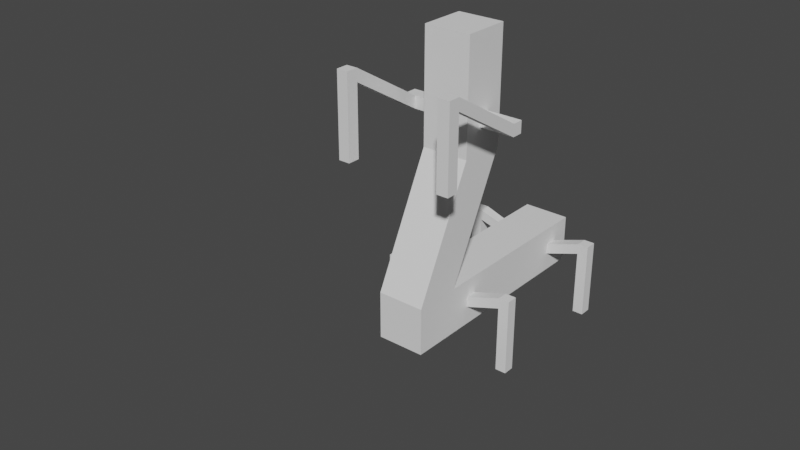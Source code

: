 # Source: RoboSpinne.blend  (saved by Blender 2.90.8; exported with 4.5.12 LTS)
import bpy
from mathutils import Matrix  # noqa: F401  (used for matrix-valued properties, if any)

bpy.ops.wm.read_factory_settings(use_empty=True)
scene = bpy.context.scene
scene.name = 'Scene'

# ---- collections
col_collection = bpy.data.collections.new('Collection'); scene.collection.children.link(col_collection)
col_back_up = bpy.data.collections.new('back-up'); scene.collection.children.link(col_back_up)

# ---- world
world_world = bpy.data.worlds.new('World'); scene.world = world_world
world_world.use_nodes = True; world_world.node_tree.nodes.clear()
_N = world_world.node_tree.nodes; _L = world_world.node_tree.links
n0 = _N.new('ShaderNodeOutputWorld'); n0.name = 'World Output'; n0.location = (300, 300)
n1 = _N.new('ShaderNodeBackground'); n1.name = 'Background'; n1.location = (10, 300)
n1.inputs[0].default_value = (0.05088, 0.05088, 0.05088, 1.0)
_L.new(n1.outputs[0], n0.inputs[0])
n0.is_active_output = True
world_world.color = (0.05088, 0.05088, 0.05088)
world_world.use_sun_shadow = False
world_world.sun_shadow_jitter_overblur = 0.0

# ---- meshes
me_circle = bpy.data.meshes.new('Circle')
me_circle.from_pydata([(0.0, 1.0, 0.0), (-0.1951, 0.9808, 0.0), (-0.3827, 0.9239, 0.0), (-0.5556, 0.8315, 0.0), (-0.7071, 0.7071, 0.0), (-0.8315, 0.5556, 0.0), (-0.9239, 0.3827, 0.0), (-0.9808, 0.1951, 0.0), (-1.0, 7.55e-08, 0.0), (-0.9808, -0.1951, 0.0), (-0.9239, -0.3827, 0.0), (-0.8315, -0.5556, 0.0), (-0.7071, -0.7071, 0.0), (-0.5556, -0.8315, 0.0), (-0.3827, -0.9239, 0.0), (-0.1951, -0.9808, 0.0), (3.258e-07, -1.0, 0.0), (0.1951, -0.9808, 0.0), (0.3827, -0.9239, 0.0), (0.5556, -0.8315, 0.0), (0.7071, -0.7071, 0.0), (0.8315, -0.5556, 0.0), (0.9239, -0.3827, 0.0), (0.9808, -0.1951, 0.0), (1.0, 9.656e-07, 0.0), (0.9808, 0.1951, 0.0), (0.9239, 0.3827, 0.0), (0.8315, 0.5556, 0.0), (0.7071, 0.7071, 0.0), (0.5556, 0.8315, 0.0), (0.3827, 0.9239, 0.0), (0.1951, 0.9808, 0.0)], [(1, 0), (2, 1), (3, 2), (4, 3), (5, 4), (6, 5), (7, 6), (8, 7), (9, 8), (10, 9), (11, 10), (12, 11), (13, 12), (14, 13), (15, 14), (16, 15), (17, 16), (18, 17), (19, 18), (20, 19), (21, 20), (22, 21), (23, 22), (24, 23), (25, 24), (26, 25), (27, 26), (28, 27), (29, 28), (30, 29), (31, 30), (0, 31)], [])
_uv = me_circle.uv_layers.new(name='UVMap')
_uv.uv.foreach_set('vector', [])
me_circle.use_remesh_fix_poles = True
me_circle.use_remesh_preserve_attributes = False
me_circle.use_mirror_vertex_groups = False
me_circle.update()
me_cube_008 = bpy.data.meshes.new('Cube.008')
me_cube_008.from_pydata([(0.4, 3.661, -0.09139), (0.4, 3.661, 0.08882), (0.4, 0.01198, -0.4068), (0.4, 0.01198, 0.3932), (-0.3981, 3.661, -0.09139), (-0.3981, 3.659, 0.08405), (-0.4, 0.01198, -0.4068), (-0.4, 0.01198, 0.3932), (0.4, 1.167, -0.09139), (0.4, 1.167, 0.08882), (-0.4029, 1.167, -0.09139), (-0.3976, 1.166, 0.0933), (0.4, 1.346, 2.902), (-0.4, 1.33, 2.899), (0.4, 1.534, 2.902), (-0.4, 1.551, 2.899), (0.4, 1.346, 3.11), (-0.4, 1.33, 3.113), (0.4, 1.534, 3.11), (-0.4, 1.551, 3.113), (0.4, 1.039, 4.385), (-0.4, 1.039, 4.385), (0.4, 1.842, 4.385), (-0.4, 1.842, 4.385), (0.4, 1.842, 2.472), (0.4, 1.039, 2.472), (0.4, 1.842, 3.642), (0.4, 1.039, 3.642), (-0.4, 1.039, 2.472), (-0.4, 1.842, 2.472), (-0.4, 1.039, 3.642), (-0.4, 1.842, 3.642), (1.001, 1.346, 2.902), (1.001, 1.534, 2.902), (1.001, 1.346, 3.11), (1.001, 1.534, 3.11), (-0.995, 1.33, 2.899), (-0.995, 1.551, 2.899), (-0.995, 1.33, 3.113), (-0.995, 1.551, 3.113), (0.7994, 1.346, 2.902), (0.7994, 1.346, 3.11), (0.7994, 1.534, 3.11), (0.7994, 1.534, 2.902), (-0.8021, 1.551, 2.899), (-0.8021, 1.551, 3.113), (-0.8021, 1.33, 2.899), (-0.8021, 1.33, 3.113), (1.001, 0.01886, 3.691), (1.001, 0.01886, 3.899), (0.7994, 0.01886, 3.691), (0.7994, 0.01886, 3.899), (-0.995, 0.01798, 3.689), (-0.995, 0.01798, 3.903), (-0.8021, 0.01798, 3.689), (-0.8021, 0.01798, 3.903), (-0.995, 0.01798, 3.903), (-0.8021, 0.01798, 3.903), (-0.995, -0.1886, 3.689), (-0.995, -0.1886, 3.903), (-0.8021, -0.1886, 3.689), (-0.8021, -0.1886, 3.903), (1.001, -0.1877, 3.691), (1.001, -0.1877, 3.899), (0.7994, -0.1877, 3.691), (0.7994, -0.1877, 3.899), (1.001, 0.01886, 2.494), (0.7994, 0.01886, 2.494), (1.001, -0.1877, 2.494), (0.7994, -0.1877, 2.494), (-0.995, 0.01798, 2.502), (-0.8021, 0.01798, 2.502), (-0.995, -0.1886, 2.502), (-0.8021, -0.1886, 2.502), (0.4, 1.354, -0.09139), (-0.4, 1.354, 0.09367), (0.4, 1.354, 0.09367), (-0.4033, 1.355, -0.09054), (0.4, 3.46, -0.09139), (-0.4011, 3.506, 0.07693), (0.4, 3.46, 0.08882), (-0.3985, 3.511, -0.09615), (0.4, 3.108, -0.4068), (0.4, 4.012, -0.4068), (0.4, 4.012, 0.3932), (-0.4, 3.108, 0.3932), (-0.4, 4.012, 0.3932), (-0.4, 4.012, -0.4068), (0.4, 1.705, 0.3932), (0.4, 0.8153, 0.3932), (-0.4, 1.705, -0.4068), (-0.4, 0.8153, -0.4068), (-0.4, 0.8153, 0.3932), (0.4, 0.8153, -0.4068), (0.4, 1.705, -0.4068), (-0.4, 1.705, 0.3932), (0.4, 3.108, 0.3932), (-0.4, 3.108, -0.4068), (0.9985, 3.46, 0.1108), (0.9985, 3.661, 0.1108), (0.9985, 3.661, 0.291), (0.9985, 1.354, 0.291), (0.9985, 1.167, 0.291), (0.9985, 1.167, 0.1108), (0.9985, 1.354, 0.1108), (0.9985, 3.46, 0.291), (-1.001, 3.46, 0.2938), (-1.001, 3.661, 0.2938), (-1.001, 3.661, 0.1136), (-1.001, 1.354, 0.1136), (-1.001, 1.167, 0.1136), (-1.001, 1.167, 0.2938), (-1.001, 1.354, 0.2938), (-1.001, 3.46, 0.1136), (1.184, 3.46, 0.1108), (1.184, 3.661, 0.1108), (1.184, 3.661, 0.291), (1.184, 1.354, 0.291), (1.184, 1.167, 0.291), (1.184, 1.167, 0.1108), (1.184, 1.354, 0.1108), (1.184, 3.46, 0.291), (-1.187, 3.46, 0.2938), (-1.187, 3.661, 0.2938), (-1.187, 3.661, 0.1136), (-1.187, 1.354, 0.1136), (-1.187, 1.167, 0.1136), (-1.187, 1.167, 0.2938), (-1.187, 1.354, 0.2938), (-1.187, 3.46, 0.1136), (0.9985, 3.46, -1.01), (0.9985, 3.661, -1.01), (0.9985, 1.167, -1.01), (0.9985, 1.354, -1.01), (-1.001, 1.354, -1.007), (-1.001, 1.167, -1.007), (-1.001, 3.661, -1.007), (-1.001, 3.46, -1.007), (1.184, 3.46, -1.01), (1.184, 3.661, -1.01), (1.184, 1.167, -1.01), (1.184, 1.354, -1.01), (-1.187, 1.354, -1.007), (-1.187, 1.167, -1.007), (-1.187, 3.661, -1.007), (-1.187, 3.46, -1.007)], [], [(93, 89, 3, 2), (2, 3, 7, 6), (4, 81, 113, 108), (87, 86, 84, 83), (82, 97, 87, 83), (85, 96, 84, 86), (92, 7, 28, 29), (2, 6, 91, 93), (6, 7, 92, 91), (24, 29, 31, 26), (3, 89, 24, 25), (7, 3, 25, 28), (89, 92, 29, 24), (31, 30, 21, 23), (28, 25, 27, 30), (45, 44, 37, 39), (32, 34, 49, 48), (21, 20, 22, 23), (27, 26, 22, 20), (26, 31, 23, 22), (30, 27, 20, 21), (14, 12, 25, 24), (16, 18, 26, 27), (18, 14, 24, 26), (12, 16, 27, 25), (13, 15, 29, 28), (19, 17, 30, 31), (15, 19, 31, 29), (17, 13, 28, 30), (32, 33, 35, 34), (42, 41, 34, 35), (43, 42, 35, 33), (40, 43, 33, 32), (37, 36, 38, 39), (44, 46, 36, 37), (46, 47, 55, 54), (47, 45, 39, 38), (12, 14, 43, 40), (14, 18, 42, 43), (18, 16, 41, 42), (16, 12, 40, 41), (17, 19, 45, 47), (13, 17, 47, 46), (15, 13, 46, 44), (19, 15, 44, 45), (49, 51, 65, 63), (41, 40, 50, 51), (34, 41, 51, 49), (40, 32, 48, 50), (55, 53, 56, 57), (36, 46, 54, 52), (47, 38, 53, 55), (38, 36, 52, 53), (54, 57, 61, 60), (53, 52, 56), (54, 55, 57), (60, 61, 59, 58), (58, 52, 70, 72), (57, 56, 59, 61), (56, 52, 58, 59), (65, 64, 62, 63), (48, 49, 63, 62), (51, 50, 64, 65), (64, 50, 67, 69), (67, 66, 68, 69), (62, 64, 69, 68), (48, 62, 68, 66), (50, 48, 66, 67), (70, 71, 73, 72), (52, 54, 71, 70), (54, 60, 73, 71), (60, 58, 72, 73), (82, 96, 88, 94), (92, 89, 88, 95), (93, 91, 90, 94), (81, 79, 106, 113), (95, 88, 96, 85), (94, 90, 97, 82), (90, 95, 85, 97), (0, 78, 82, 83), (1, 0, 83, 84), (5, 79, 85, 86), (4, 5, 86, 87), (9, 76, 88, 89), (10, 77, 90, 91), (11, 10, 91, 92), (8, 9, 89, 93), (74, 8, 93, 94), (75, 11, 92, 95), (76, 74, 94, 88), (77, 75, 95, 90), (80, 1, 84, 96), (81, 4, 87, 97), (78, 80, 96, 82), (79, 81, 97, 85), (9, 8, 103, 102), (74, 76, 101, 104), (105, 98, 114, 121), (99, 115, 139, 131), (0, 1, 100, 99), (1, 80, 105, 100), (8, 74, 104, 103), (76, 9, 102, 101), (78, 0, 99, 98), (80, 78, 98, 105), (111, 112, 128, 127), (115, 114, 138, 139), (79, 5, 107, 106), (75, 77, 109, 112), (11, 75, 112, 111), (77, 10, 110, 109), (5, 4, 108, 107), (10, 11, 111, 110), (120, 117, 118, 119), (115, 116, 121, 114), (104, 101, 117, 120), (102, 103, 119, 118), (99, 100, 116, 115), (100, 105, 121, 116), (129, 124, 144, 145), (101, 102, 118, 117), (129, 122, 123, 124), (126, 127, 128, 125), (125, 109, 134, 142), (106, 107, 123, 122), (113, 106, 122, 129), (112, 109, 125, 128), (110, 111, 127, 126), (107, 108, 124, 123), (130, 131, 139, 138), (136, 137, 145, 144), (132, 133, 141, 140), (134, 135, 143, 142), (109, 110, 135, 134), (103, 104, 133, 132), (114, 98, 130, 138), (113, 129, 145, 137), (124, 108, 136, 144), (126, 125, 142, 143), (120, 119, 140, 141), (104, 120, 141, 133), (108, 113, 137, 136), (98, 99, 131, 130), (119, 103, 132, 140), (110, 126, 143, 135)])
_uv = me_cube_008.uv_layers.new(name='UVMap')
_uv.uv.foreach_set('vector', [0.375, 0.1998, 0.625, 0.1998, 0.625, 0.25, 0.375, 0.25, 0.375, 0.25, 0.625, 0.25, 0.625, 0.5, 0.375, 0.5, 0.397, 0.728, 0.397, 0.7155, 0.397, 0.7155, 0.397, 0.728, 0.375, 0.75, 0.625, 0.75, 0.625, 1.0, 0.375, 1.0, 0.125, 0.6935, 0.375, 0.6935, 0.375, 0.75, 0.125, 0.75, 0.625, 0.6935, 0.875, 0.6935, 0.875, 0.75, 0.625, 0.75, 0.625, 0.5502, 0.625, 0.5, 0.625, 0.5, 0.625, 0.5502, 0.125, 0.5, 0.375, 0.5, 0.375, 0.5502, 0.125, 0.5502, 0.375, 0.5, 0.625, 0.5, 0.625, 0.5502, 0.375, 0.5502, 0.875, 0.5502, 0.625, 0.5502, 0.625, 0.5502, 0.875, 0.5502, 0.625, 0.25, 0.625, 0.1998, 0.625, 0.1998, 0.625, 0.25, 0.625, 0.5, 0.625, 0.25, 0.625, 0.25, 0.625, 0.5, 0.875, 0.5502, 0.625, 0.5502, 0.625, 0.5502, 0.875, 0.5502, 0.625, 0.5502, 0.625, 0.5, 0.625, 0.5, 0.625, 0.5502, 0.625, 0.5, 0.625, 0.25, 0.625, 0.25, 0.625, 0.5, 0.625, 0.532, 0.625, 0.532, 0.625, 0.532, 0.625, 0.532, 0.625, 0.2308, 0.625, 0.2308, 0.625, 0.2308, 0.625, 0.2308, 0.625, 0.5, 0.875, 0.5, 0.875, 0.5502, 0.625, 0.5502, 0.625, 0.25, 0.625, 0.1998, 0.625, 0.1998, 0.625, 0.25, 0.875, 0.5502, 0.625, 0.5502, 0.625, 0.5502, 0.875, 0.5502, 0.625, 0.5, 0.625, 0.25, 0.625, 0.25, 0.625, 0.5, 0.625, 0.219, 0.625, 0.2308, 0.625, 0.25, 0.625, 0.1998, 0.625, 0.2308, 0.625, 0.219, 0.625, 0.1998, 0.625, 0.25, 0.625, 0.219, 0.625, 0.219, 0.625, 0.1998, 0.625, 0.1998, 0.625, 0.2308, 0.625, 0.2308, 0.625, 0.25, 0.625, 0.25, 0.625, 0.5182, 0.625, 0.532, 0.625, 0.5502, 0.625, 0.5, 0.625, 0.532, 0.625, 0.5182, 0.625, 0.5, 0.625, 0.5502, 0.625, 0.532, 0.625, 0.532, 0.625, 0.5502, 0.625, 0.5502, 0.625, 0.5182, 0.625, 0.5182, 0.625, 0.5, 0.625, 0.5, 0.625, 0.2308, 0.625, 0.219, 0.625, 0.219, 0.625, 0.2308, 0.625, 0.219, 0.625, 0.2308, 0.625, 0.2308, 0.625, 0.219, 0.625, 0.219, 0.625, 0.219, 0.625, 0.219, 0.625, 0.219, 0.625, 0.2308, 0.625, 0.219, 0.625, 0.219, 0.625, 0.2308, 0.625, 0.532, 0.625, 0.5182, 0.625, 0.5182, 0.625, 0.532, 0.625, 0.532, 0.625, 0.5182, 0.625, 0.5182, 0.625, 0.532, 0.625, 0.5182, 0.625, 0.5182, 0.625, 0.5182, 0.625, 0.5182, 0.625, 0.5182, 0.625, 0.532, 0.625, 0.532, 0.625, 0.5182, 0.625, 0.2308, 0.625, 0.219, 0.625, 0.219, 0.625, 0.2308, 0.625, 0.219, 0.625, 0.219, 0.625, 0.219, 0.625, 0.219, 0.625, 0.219, 0.625, 0.2308, 0.625, 0.2308, 0.625, 0.219, 0.625, 0.2308, 0.625, 0.2308, 0.625, 0.2308, 0.625, 0.2308, 0.625, 0.5182, 0.625, 0.532, 0.625, 0.532, 0.625, 0.5182, 0.625, 0.5182, 0.625, 0.5182, 0.625, 0.5182, 0.625, 0.5182, 0.625, 0.532, 0.625, 0.5182, 0.625, 0.5182, 0.625, 0.532, 0.625, 0.532, 0.625, 0.532, 0.625, 0.532, 0.625, 0.532, 0.625, 0.2308, 0.625, 0.2308, 0.625, 0.2308, 0.625, 0.2308, 0.625, 0.2308, 0.625, 0.2308, 0.625, 0.2308, 0.625, 0.2308, 0.625, 0.2308, 0.625, 0.2308, 0.625, 0.2308, 0.625, 0.2308, 0.625, 0.2308, 0.625, 0.2308, 0.625, 0.2308, 0.625, 0.2308, 0.625, 0.5182, 0.625, 0.5182, 0.625, 0.5182, 0.625, 0.5182, 0.625, 0.5182, 0.625, 0.5182, 0.625, 0.5182, 0.625, 0.5182, 0.625, 0.5182, 0.625, 0.5182, 0.625, 0.5182, 0.625, 0.5182, 0.625, 0.5182, 0.625, 0.5182, 0.625, 0.5182, 0.625, 0.5182, 0.625, 0.5182, 0.625, 0.5182, 0.625, 0.5182, 0.625, 0.5182, 0.625, 0.5182, 0.625, 0.5182, 0.625, 0.5182, 0.625, 0.5182, 0.625, 0.5182, 0.625, 0.5182, 0.625, 0.5182, 0.625, 0.5182, 0.625, 0.5182, 0.625, 0.5182, 0.625, 0.5182, 0.625, 0.5182, 0.625, 0.5182, 0.625, 0.5182, 0.625, 0.5182, 0.625, 0.5182, 0.625, 0.5182, 0.625, 0.5182, 0.625, 0.5182, 0.625, 0.5182, 0.625, 0.5182, 0.625, 0.5182, 0.625, 0.2308, 0.625, 0.2308, 0.625, 0.2308, 0.625, 0.2308, 0.625, 0.2308, 0.625, 0.2308, 0.625, 0.2308, 0.625, 0.2308, 0.625, 0.2308, 0.625, 0.2308, 0.625, 0.2308, 0.625, 0.2308, 0.625, 0.2308, 0.625, 0.2308, 0.625, 0.2308, 0.625, 0.2308, 0.625, 0.2308, 0.625, 0.2308, 0.625, 0.2308, 0.625, 0.2308, 0.625, 0.2308, 0.625, 0.2308, 0.625, 0.2308, 0.625, 0.2308, 0.625, 0.2308, 0.625, 0.2308, 0.625, 0.2308, 0.625, 0.2308, 0.625, 0.2308, 0.625, 0.2308, 0.625, 0.2308, 0.625, 0.2308, 0.625, 0.5182, 0.625, 0.5182, 0.625, 0.5182, 0.625, 0.5182, 0.625, 0.5182, 0.625, 0.5182, 0.625, 0.5182, 0.625, 0.5182, 0.625, 0.5182, 0.625, 0.5182, 0.625, 0.5182, 0.625, 0.5182, 0.625, 0.5182, 0.625, 0.5182, 0.625, 0.5182, 0.625, 0.5182, 0.375, 0.05648, 0.625, 0.05648, 0.625, 0.1442, 0.375, 0.1442, 0.625, 0.5502, 0.875, 0.5502, 0.875, 0.6058, 0.625, 0.6058, 0.125, 0.5502, 0.375, 0.5502, 0.375, 0.6058, 0.125, 0.6058, 0.397, 0.7155, 0.603, 0.7155, 0.603, 0.7155, 0.397, 0.7155, 0.625, 0.6058, 0.875, 0.6058, 0.875, 0.6935, 0.625, 0.6935, 0.125, 0.6058, 0.375, 0.6058, 0.375, 0.6935, 0.125, 0.6935, 0.375, 0.6058, 0.625, 0.6058, 0.625, 0.6935, 0.375, 0.6935, 0.397, 0.02196, 0.397, 0.03452, 0.375, 0.05648, 0.375, 0.0, 0.603, 0.02196, 0.397, 0.02196, 0.375, 0.0, 0.625, 0.0, 0.603, 0.728, 0.603, 0.7155, 0.625, 0.6935, 0.625, 0.75, 0.397, 0.728, 0.603, 0.728, 0.625, 0.75, 0.375, 0.75, 0.603, 0.1778, 0.603, 0.1661, 0.625, 0.1442, 0.625, 0.1998, 0.397, 0.5722, 0.397, 0.5839, 0.375, 0.6058, 0.375, 0.5502, 0.603, 0.5722, 0.397, 0.5722, 0.375, 0.5502, 0.625, 0.5502, 0.397, 0.1778, 0.603, 0.1778, 0.625, 0.1998, 0.375, 0.1998, 0.397, 0.1661, 0.397, 0.1778, 0.375, 0.1998, 0.375, 0.1442, 0.603, 0.5839, 0.603, 0.5722, 0.625, 0.5502, 0.625, 0.6058, 0.603, 0.1661, 0.397, 0.1661, 0.375, 0.1442, 0.625, 0.1442, 0.397, 0.5839, 0.603, 0.5839, 0.625, 0.6058, 0.375, 0.6058, 0.603, 0.03452, 0.603, 0.02196, 0.625, 0.0, 0.625, 0.05648, 0.397, 0.7155, 0.397, 0.728, 0.375, 0.75, 0.375, 0.6935, 0.397, 0.03452, 0.603, 0.03452, 0.625, 0.05648, 0.375, 0.05648, 0.603, 0.7155, 0.397, 0.7155, 0.375, 0.6935, 0.625, 0.6935, 0.603, 0.1778, 0.397, 0.1778, 0.397, 0.1778, 0.603, 0.1778, 0.397, 0.1661, 0.603, 0.1661, 0.603, 0.1661, 0.397, 0.1661, 0.603, 0.03452, 0.397, 0.03452, 0.397, 0.03452, 0.603, 0.03452, 0.397, 0.02196, 0.397, 0.02196, 0.397, 0.02196, 0.397, 0.02196, 0.397, 0.02196, 0.603, 0.02196, 0.603, 0.02196, 0.397, 0.02196, 0.603, 0.02196, 0.603, 0.03452, 0.603, 0.03452, 0.603, 0.02196, 0.397, 0.1778, 0.397, 0.1661, 0.397, 0.1661, 0.397, 0.1778, 0.603, 0.1661, 0.603, 0.1778, 0.603, 0.1778, 0.603, 0.1661, 0.397, 0.03452, 0.397, 0.02196, 0.397, 0.02196, 0.397, 0.03452, 0.603, 0.03452, 0.397, 0.03452, 0.397, 0.03452, 0.603, 0.03452, 0.603, 0.5722, 0.603, 0.5839, 0.603, 0.5839, 0.603, 0.5722, 0.397, 0.02196, 0.397, 0.03452, 0.397, 0.03452, 0.397, 0.02196, 0.603, 0.7155, 0.603, 0.728, 0.603, 0.728, 0.603, 0.7155, 0.603, 0.5839, 0.397, 0.5839, 0.397, 0.5839, 0.603, 0.5839, 0.603, 0.5722, 0.603, 0.5839, 0.603, 0.5839, 0.603, 0.5722, 0.397, 0.5839, 0.397, 0.5722, 0.397, 0.5722, 0.397, 0.5839, 0.603, 0.728, 0.397, 0.728, 0.397, 0.728, 0.603, 0.728, 0.397, 0.5722, 0.603, 0.5722, 0.603, 0.5722, 0.397, 0.5722, 0.397, 0.1661, 0.603, 0.1661, 0.603, 0.1778, 0.397, 0.1778, 0.397, 0.02196, 0.603, 0.02196, 0.603, 0.03452, 0.397, 0.03452, 0.397, 0.1661, 0.603, 0.1661, 0.603, 0.1661, 0.397, 0.1661, 0.603, 0.1778, 0.397, 0.1778, 0.397, 0.1778, 0.603, 0.1778, 0.397, 0.02196, 0.603, 0.02196, 0.603, 0.02196, 0.397, 0.02196, 0.603, 0.02196, 0.603, 0.03452, 0.603, 0.03452, 0.603, 0.02196, 0.397, 0.7155, 0.397, 0.728, 0.397, 0.728, 0.397, 0.7155, 0.603, 0.1661, 0.603, 0.1778, 0.603, 0.1778, 0.603, 0.1661, 0.397, 0.7155, 0.603, 0.7155, 0.603, 0.728, 0.397, 0.728, 0.397, 0.5722, 0.603, 0.5722, 0.603, 0.5839, 0.397, 0.5839, 0.397, 0.5839, 0.397, 0.5839, 0.397, 0.5839, 0.397, 0.5839, 0.603, 0.7155, 0.603, 0.728, 0.603, 0.728, 0.603, 0.7155, 0.397, 0.7155, 0.603, 0.7155, 0.603, 0.7155, 0.397, 0.7155, 0.603, 0.5839, 0.397, 0.5839, 0.397, 0.5839, 0.603, 0.5839, 0.397, 0.5722, 0.603, 0.5722, 0.603, 0.5722, 0.397, 0.5722, 0.603, 0.728, 0.397, 0.728, 0.397, 0.728, 0.603, 0.728, 0.397, 0.03452, 0.397, 0.02196, 0.397, 0.02196, 0.397, 0.03452, 0.397, 0.728, 0.397, 0.7155, 0.397, 0.7155, 0.397, 0.728, 0.397, 0.1778, 0.397, 0.1661, 0.397, 0.1661, 0.397, 0.1778, 0.397, 0.5839, 0.397, 0.5722, 0.397, 0.5722, 0.397, 0.5839, 0.397, 0.5839, 0.397, 0.5722, 0.397, 0.5722, 0.397, 0.5839, 0.397, 0.1778, 0.397, 0.1661, 0.397, 0.1661, 0.397, 0.1778, 0.397, 0.03452, 0.397, 0.03452, 0.397, 0.03452, 0.397, 0.03452, 0.397, 0.7155, 0.397, 0.7155, 0.397, 0.7155, 0.397, 0.7155, 0.397, 0.728, 0.397, 0.728, 0.397, 0.728, 0.397, 0.728, 0.397, 0.5722, 0.397, 0.5839, 0.397, 0.5839, 0.397, 0.5722, 0.397, 0.1661, 0.397, 0.1778, 0.397, 0.1778, 0.397, 0.1661, 0.397, 0.1661, 0.397, 0.1661, 0.397, 0.1661, 0.397, 0.1661, 0.397, 0.728, 0.397, 0.7155, 0.397, 0.7155, 0.397, 0.728, 0.397, 0.03452, 0.397, 0.02196, 0.397, 0.02196, 0.397, 0.03452, 0.397, 0.1778, 0.397, 0.1778, 0.397, 0.1778, 0.397, 0.1778, 0.397, 0.5722, 0.397, 0.5722, 0.397, 0.5722, 0.397, 0.5722])
me_cube_008.use_remesh_fix_poles = True
me_cube_008.use_remesh_preserve_attributes = False
me_cube_008.use_mirror_x = True
me_cube_008.update()
me_cube_001 = bpy.data.meshes.new('Cube.001')
me_cube_001.from_pydata([(-0.4, -3.661, -0.09139), (-0.4, -3.661, 0.08882), (-0.4, -0.01198, -0.4068), (-0.4, -0.01198, 0.3932), (0.4, -3.661, -0.09139), (0.4, -3.661, 0.08882), (0.4, -0.01198, -0.4068), (0.4, -0.01198, 0.3932), (-0.4, -1.167, -0.09139), (-0.4, -1.167, 0.08882), (0.4, -1.167, -0.09139), (0.4, -1.167, 0.08882), (-0.4, -1.346, 2.902), (0.4, -1.33, 2.899), (-0.4, -1.534, 2.902), (0.4, -1.551, 2.899), (-0.4, -1.346, 3.11), (0.4, -1.33, 3.113), (-0.4, -1.534, 3.11), (0.4, -1.551, 3.113), (-0.4, -1.039, 4.385), (0.4, -1.039, 4.385), (-0.4, -1.842, 4.385), (0.4, -1.842, 4.385), (-0.4, -1.842, 2.472), (-0.4, -1.039, 2.472), (-0.4, -1.842, 3.642), (-0.4, -1.039, 3.642), (0.4, -1.039, 2.472), (0.4, -1.842, 2.472), (0.4, -1.039, 3.642), (0.4, -1.842, 3.642), (-1.001, -1.346, 2.902), (-1.001, -1.534, 2.902), (-1.001, -1.346, 3.11), (-1.001, -1.534, 3.11), (0.995, -1.33, 2.899), (0.995, -1.551, 2.899), (0.995, -1.33, 3.113), (0.995, -1.551, 3.113), (-0.7994, -1.346, 2.902), (-0.7994, -1.346, 3.11), (-0.7994, -1.534, 3.11), (-0.7994, -1.534, 2.902), (0.8021, -1.551, 2.899), (0.8021, -1.551, 3.113), (0.8021, -1.33, 2.899), (0.8021, -1.33, 3.113), (-1.001, -0.01886, 3.691), (-1.001, -0.01886, 3.899), (-0.7994, -0.01886, 3.691), (-0.7994, -0.01886, 3.899), (0.995, -0.01798, 3.689), (0.995, -0.01798, 3.903), (0.8021, -0.01798, 3.689), (0.8021, -0.01798, 3.903), (0.995, -0.01798, 3.689), (0.995, -0.01798, 3.903), (0.8021, -0.01798, 3.689), (0.8021, -0.01798, 3.903), (0.995, 0.1886, 3.689), (0.995, 0.1886, 3.903), (0.8021, 0.1886, 3.689), (0.8021, 0.1886, 3.903), (-1.001, 0.1877, 3.691), (-1.001, 0.1877, 3.899), (-0.7994, 0.1877, 3.691), (-0.7994, 0.1877, 3.899), (-1.001, -0.01886, 2.494), (-0.7994, -0.01886, 2.494), (-1.001, 0.1877, 2.494), (-0.7994, 0.1877, 2.494), (0.995, -0.01798, 2.502), (0.8021, -0.01798, 2.502), (0.995, 0.1886, 2.502), (0.8021, 0.1886, 2.502), (-0.4, -1.354, -0.09139), (0.4, -1.354, 0.08882), (-0.4, -1.354, 0.08882), (0.4, -1.354, -0.09139), (-0.4, -3.46, -0.09139), (0.4, -3.46, 0.08882), (-0.4, -3.46, 0.08882), (0.4, -3.46, -0.09139), (-0.4, -3.108, -0.4068), (-0.4, -4.012, -0.4068), (-0.4, -4.012, 0.3932), (0.4, -3.108, 0.3932), (0.4, -4.012, 0.3932), (0.4, -4.012, -0.4068), (-0.4, -1.705, 0.3932), (-0.4, -0.8153, 0.3932), (0.4, -1.705, -0.4068), (0.4, -0.8153, -0.4068), (0.4, -0.8153, 0.3932), (-0.4, -0.8153, -0.4068), (-0.4, -1.705, -0.4068), (0.4, -1.705, 0.3932), (-0.4, -3.108, 0.3932), (0.4, -3.108, -0.4068), (-0.4, -3.46, -0.09139), (-0.4, -3.661, -0.09139), (-0.4, -3.661, 0.08882), (-0.4, -1.354, 0.08882), (-0.4, -1.167, 0.08882), (-0.4, -1.167, -0.09139), (-0.4, -1.354, -0.09139), (-0.4, -3.46, 0.08882), (-0.9985, -3.46, 0.1108), (-0.9985, -3.661, 0.1108), (-0.9985, -3.661, 0.291), (-0.9985, -1.354, 0.291), (-0.9985, -1.167, 0.291), (-0.9985, -1.167, 0.1108), (-0.9985, -1.354, 0.1108), (-0.9985, -3.46, 0.291), (1.001, -3.46, 0.2938), (1.001, -3.661, 0.2938), (1.001, -3.661, 0.1136), (1.001, -1.354, 0.1136), (1.001, -1.167, 0.1136), (1.001, -1.167, 0.2938), (1.001, -1.354, 0.2938), (1.001, -3.46, 0.1136), (-1.184, -3.46, 0.1108), (-1.184, -3.661, 0.1108), (-1.184, -3.661, 0.291), (-1.184, -1.354, 0.291), (-1.184, -1.167, 0.291), (-1.184, -1.167, 0.1108), (-1.184, -1.354, 0.1108), (-1.184, -3.46, 0.291), (1.187, -3.46, 0.2938), (1.187, -3.661, 0.2938), (1.187, -3.661, 0.1136), (1.187, -1.354, 0.1136), (1.187, -1.167, 0.1136), (1.187, -1.167, 0.2938), (1.187, -1.354, 0.2938), (1.187, -3.46, 0.1136), (-0.9985, -3.46, -1.01), (-0.9985, -3.661, -1.01), (-0.9985, -1.167, -1.01), (-0.9985, -1.354, -1.01), (1.001, -1.354, -1.007), (1.001, -1.167, -1.007), (1.001, -3.661, -1.007), (1.001, -3.46, -1.007), (-1.184, -3.46, -1.01), (-1.184, -3.661, -1.01), (-1.184, -1.167, -1.01), (-1.184, -1.354, -1.01), (1.187, -1.354, -1.007), (1.187, -1.167, -1.007), (1.187, -3.661, -1.007), (1.187, -3.46, -1.007)], [], [(95, 91, 3, 2), (2, 3, 7, 6), (4, 83, 123, 118), (89, 88, 86, 85), (84, 99, 89, 85), (87, 98, 86, 88), (94, 7, 28, 29), (2, 6, 93, 95), (6, 7, 94, 93), (80, 0, 101, 100), (24, 29, 31, 26), (3, 91, 24, 25), (7, 3, 25, 28), (91, 94, 29, 24), (31, 30, 21, 23), (28, 25, 27, 30), (45, 44, 37, 39), (32, 34, 49, 48), (21, 20, 22, 23), (27, 26, 22, 20), (26, 31, 23, 22), (30, 27, 20, 21), (14, 12, 25, 24), (16, 18, 26, 27), (18, 14, 24, 26), (12, 16, 27, 25), (13, 15, 29, 28), (19, 17, 30, 31), (15, 19, 31, 29), (17, 13, 28, 30), (32, 33, 35, 34), (42, 41, 34, 35), (43, 42, 35, 33), (40, 43, 33, 32), (37, 36, 38, 39), (44, 46, 36, 37), (46, 47, 55, 54), (47, 45, 39, 38), (12, 14, 43, 40), (14, 18, 42, 43), (18, 16, 41, 42), (16, 12, 40, 41), (17, 19, 45, 47), (13, 17, 47, 46), (15, 13, 46, 44), (19, 15, 44, 45), (49, 51, 67, 65), (41, 40, 50, 51), (34, 41, 51, 49), (40, 32, 48, 50), (55, 53, 57, 59), (36, 46, 54, 52), (47, 38, 53, 55), (38, 36, 52, 53), (58, 59, 63, 62), (53, 52, 56, 57), (54, 55, 59, 58), (52, 54, 58, 56), (62, 63, 61, 60), (60, 56, 72, 74), (59, 57, 61, 63), (57, 56, 60, 61), (67, 66, 64, 65), (48, 49, 65, 64), (51, 50, 66, 67), (66, 50, 69, 71), (69, 68, 70, 71), (64, 66, 71, 70), (48, 64, 70, 68), (50, 48, 68, 69), (72, 73, 75, 74), (56, 58, 73, 72), (58, 62, 75, 73), (62, 60, 74, 75), (84, 98, 90, 96), (94, 91, 90, 97), (95, 93, 92, 96), (83, 81, 116, 123), (78, 9, 104, 103), (97, 90, 98, 87), (96, 92, 99, 84), (92, 97, 87, 99), (0, 80, 84, 85), (1, 0, 85, 86), (5, 81, 87, 88), (4, 5, 88, 89), (9, 78, 90, 91), (10, 79, 92, 93), (11, 10, 93, 94), (8, 9, 91, 95), (76, 8, 95, 96), (77, 11, 94, 97), (78, 76, 96, 90), (79, 77, 97, 92), (82, 1, 86, 98), (83, 4, 89, 99), (80, 82, 98, 84), (81, 83, 99, 87), (104, 105, 113, 112), (106, 103, 111, 114), (9, 8, 105, 104), (82, 80, 100, 107), (1, 82, 107, 102), (0, 1, 102, 101), (76, 78, 103, 106), (8, 76, 106, 105), (115, 108, 124, 131), (109, 125, 149, 141), (101, 102, 110, 109), (102, 107, 115, 110), (105, 106, 114, 113), (103, 104, 112, 111), (100, 101, 109, 108), (107, 100, 108, 115), (121, 122, 138, 137), (125, 124, 148, 149), (81, 5, 117, 116), (77, 79, 119, 122), (11, 77, 122, 121), (79, 10, 120, 119), (5, 4, 118, 117), (10, 11, 121, 120), (130, 127, 128, 129), (125, 126, 131, 124), (114, 111, 127, 130), (112, 113, 129, 128), (109, 110, 126, 125), (110, 115, 131, 126), (139, 134, 154, 155), (111, 112, 128, 127), (139, 132, 133, 134), (136, 137, 138, 135), (135, 119, 144, 152), (116, 117, 133, 132), (123, 116, 132, 139), (122, 119, 135, 138), (120, 121, 137, 136), (117, 118, 134, 133), (140, 141, 149, 148), (146, 147, 155, 154), (142, 143, 151, 150), (144, 145, 153, 152), (119, 120, 145, 144), (113, 114, 143, 142), (124, 108, 140, 148), (123, 139, 155, 147), (134, 118, 146, 154), (136, 135, 152, 153), (130, 129, 150, 151), (114, 130, 151, 143), (118, 123, 147, 146), (108, 109, 141, 140), (129, 113, 142, 150), (120, 136, 153, 145)])
_uv = me_cube_001.uv_layers.new(name='UVMap')
_uv.uv.foreach_set('vector', [0.375, 0.1998, 0.625, 0.1998, 0.625, 0.25, 0.375, 0.25, 0.375, 0.25, 0.625, 0.25, 0.625, 0.5, 0.375, 0.5, 0.397, 0.728, 0.397, 0.7155, 0.397, 0.7155, 0.397, 0.728, 0.375, 0.75, 0.625, 0.75, 0.625, 1.0, 0.375, 1.0, 0.125, 0.6935, 0.375, 0.6935, 0.375, 0.75, 0.125, 0.75, 0.625, 0.6935, 0.875, 0.6935, 0.875, 0.75, 0.625, 0.75, 0.625, 0.5502, 0.625, 0.5, 0.625, 0.5, 0.625, 0.5502, 0.125, 0.5, 0.375, 0.5, 0.375, 0.5502, 0.125, 0.5502, 0.375, 0.5, 0.625, 0.5, 0.625, 0.5502, 0.375, 0.5502, 0.397, 0.03452, 0.397, 0.02196, 0.397, 0.02196, 0.397, 0.03452, 0.875, 0.5502, 0.625, 0.5502, 0.625, 0.5502, 0.875, 0.5502, 0.625, 0.25, 0.625, 0.1998, 0.625, 0.1998, 0.625, 0.25, 0.625, 0.5, 0.625, 0.25, 0.625, 0.25, 0.625, 0.5, 0.875, 0.5502, 0.625, 0.5502, 0.625, 0.5502, 0.875, 0.5502, 0.625, 0.5502, 0.625, 0.5, 0.625, 0.5, 0.625, 0.5502, 0.625, 0.5, 0.625, 0.25, 0.625, 0.25, 0.625, 0.5, 0.625, 0.532, 0.625, 0.532, 0.625, 0.532, 0.625, 0.532, 0.625, 0.2308, 0.625, 0.2308, 0.625, 0.2308, 0.625, 0.2308, 0.625, 0.5, 0.875, 0.5, 0.875, 0.5502, 0.625, 0.5502, 0.625, 0.25, 0.625, 0.1998, 0.625, 0.1998, 0.625, 0.25, 0.875, 0.5502, 0.625, 0.5502, 0.625, 0.5502, 0.875, 0.5502, 0.625, 0.5, 0.625, 0.25, 0.625, 0.25, 0.625, 0.5, 0.625, 0.219, 0.625, 0.2308, 0.625, 0.25, 0.625, 0.1998, 0.625, 0.2308, 0.625, 0.219, 0.625, 0.1998, 0.625, 0.25, 0.625, 0.219, 0.625, 0.219, 0.625, 0.1998, 0.625, 0.1998, 0.625, 0.2308, 0.625, 0.2308, 0.625, 0.25, 0.625, 0.25, 0.625, 0.5182, 0.625, 0.532, 0.625, 0.5502, 0.625, 0.5, 0.625, 0.532, 0.625, 0.5182, 0.625, 0.5, 0.625, 0.5502, 0.625, 0.532, 0.625, 0.532, 0.625, 0.5502, 0.625, 0.5502, 0.625, 0.5182, 0.625, 0.5182, 0.625, 0.5, 0.625, 0.5, 0.625, 0.2308, 0.625, 0.219, 0.625, 0.219, 0.625, 0.2308, 0.625, 0.219, 0.625, 0.2308, 0.625, 0.2308, 0.625, 0.219, 0.625, 0.219, 0.625, 0.219, 0.625, 0.219, 0.625, 0.219, 0.625, 0.2308, 0.625, 0.219, 0.625, 0.219, 0.625, 0.2308, 0.625, 0.532, 0.625, 0.5182, 0.625, 0.5182, 0.625, 0.532, 0.625, 0.532, 0.625, 0.5182, 0.625, 0.5182, 0.625, 0.532, 0.625, 0.5182, 0.625, 0.5182, 0.625, 0.5182, 0.625, 0.5182, 0.625, 0.5182, 0.625, 0.532, 0.625, 0.532, 0.625, 0.5182, 0.625, 0.2308, 0.625, 0.219, 0.625, 0.219, 0.625, 0.2308, 0.625, 0.219, 0.625, 0.219, 0.625, 0.219, 0.625, 0.219, 0.625, 0.219, 0.625, 0.2308, 0.625, 0.2308, 0.625, 0.219, 0.625, 0.2308, 0.625, 0.2308, 0.625, 0.2308, 0.625, 0.2308, 0.625, 0.5182, 0.625, 0.532, 0.625, 0.532, 0.625, 0.5182, 0.625, 0.5182, 0.625, 0.5182, 0.625, 0.5182, 0.625, 0.5182, 0.625, 0.532, 0.625, 0.5182, 0.625, 0.5182, 0.625, 0.532, 0.625, 0.532, 0.625, 0.532, 0.625, 0.532, 0.625, 0.532, 0.625, 0.2308, 0.625, 0.2308, 0.625, 0.2308, 0.625, 0.2308, 0.625, 0.2308, 0.625, 0.2308, 0.625, 0.2308, 0.625, 0.2308, 0.625, 0.2308, 0.625, 0.2308, 0.625, 0.2308, 0.625, 0.2308, 0.625, 0.2308, 0.625, 0.2308, 0.625, 0.2308, 0.625, 0.2308, 0.625, 0.5182, 0.625, 0.5182, 0.625, 0.5182, 0.625, 0.5182, 0.625, 0.5182, 0.625, 0.5182, 0.625, 0.5182, 0.625, 0.5182, 0.625, 0.5182, 0.625, 0.5182, 0.625, 0.5182, 0.625, 0.5182, 0.625, 0.5182, 0.625, 0.5182, 0.625, 0.5182, 0.625, 0.5182, 0.625, 0.5182, 0.625, 0.5182, 0.625, 0.5182, 0.625, 0.5182, 0.625, 0.5182, 0.625, 0.5182, 0.625, 0.5182, 0.625, 0.5182, 0.625, 0.5182, 0.625, 0.5182, 0.625, 0.5182, 0.625, 0.5182, 0.625, 0.5182, 0.625, 0.5182, 0.625, 0.5182, 0.625, 0.5182, 0.625, 0.5182, 0.625, 0.5182, 0.625, 0.5182, 0.625, 0.5182, 0.625, 0.5182, 0.625, 0.5182, 0.625, 0.5182, 0.625, 0.5182, 0.625, 0.5182, 0.625, 0.5182, 0.625, 0.5182, 0.625, 0.5182, 0.625, 0.5182, 0.625, 0.5182, 0.625, 0.5182, 0.625, 0.5182, 0.625, 0.2308, 0.625, 0.2308, 0.625, 0.2308, 0.625, 0.2308, 0.625, 0.2308, 0.625, 0.2308, 0.625, 0.2308, 0.625, 0.2308, 0.625, 0.2308, 0.625, 0.2308, 0.625, 0.2308, 0.625, 0.2308, 0.625, 0.2308, 0.625, 0.2308, 0.625, 0.2308, 0.625, 0.2308, 0.625, 0.2308, 0.625, 0.2308, 0.625, 0.2308, 0.625, 0.2308, 0.625, 0.2308, 0.625, 0.2308, 0.625, 0.2308, 0.625, 0.2308, 0.625, 0.2308, 0.625, 0.2308, 0.625, 0.2308, 0.625, 0.2308, 0.625, 0.2308, 0.625, 0.2308, 0.625, 0.2308, 0.625, 0.2308, 0.625, 0.5182, 0.625, 0.5182, 0.625, 0.5182, 0.625, 0.5182, 0.625, 0.5182, 0.625, 0.5182, 0.625, 0.5182, 0.625, 0.5182, 0.625, 0.5182, 0.625, 0.5182, 0.625, 0.5182, 0.625, 0.5182, 0.625, 0.5182, 0.625, 0.5182, 0.625, 0.5182, 0.625, 0.5182, 0.375, 0.05648, 0.625, 0.05648, 0.625, 0.1442, 0.375, 0.1442, 0.625, 0.5502, 0.875, 0.5502, 0.875, 0.6058, 0.625, 0.6058, 0.125, 0.5502, 0.375, 0.5502, 0.375, 0.6058, 0.125, 0.6058, 0.397, 0.7155, 0.603, 0.7155, 0.603, 0.7155, 0.397, 0.7155, 0.603, 0.1661, 0.603, 0.1778, 0.603, 0.1778, 0.603, 0.1661, 0.625, 0.6058, 0.875, 0.6058, 0.875, 0.6935, 0.625, 0.6935, 0.125, 0.6058, 0.375, 0.6058, 0.375, 0.6935, 0.125, 0.6935, 0.375, 0.6058, 0.625, 0.6058, 0.625, 0.6935, 0.375, 0.6935, 0.397, 0.02196, 0.397, 0.03452, 0.375, 0.05648, 0.375, 0.0, 0.603, 0.02196, 0.397, 0.02196, 0.375, 0.0, 0.625, 0.0, 0.603, 0.728, 0.603, 0.7155, 0.625, 0.6935, 0.625, 0.75, 0.397, 0.728, 0.603, 0.728, 0.625, 0.75, 0.375, 0.75, 0.603, 0.1778, 0.603, 0.1661, 0.625, 0.1442, 0.625, 0.1998, 0.397, 0.5722, 0.397, 0.5839, 0.375, 0.6058, 0.375, 0.5502, 0.603, 0.5722, 0.397, 0.5722, 0.375, 0.5502, 0.625, 0.5502, 0.397, 0.1778, 0.603, 0.1778, 0.625, 0.1998, 0.375, 0.1998, 0.397, 0.1661, 0.397, 0.1778, 0.375, 0.1998, 0.375, 0.1442, 0.603, 0.5839, 0.603, 0.5722, 0.625, 0.5502, 0.625, 0.6058, 0.603, 0.1661, 0.397, 0.1661, 0.375, 0.1442, 0.625, 0.1442, 0.397, 0.5839, 0.603, 0.5839, 0.625, 0.6058, 0.375, 0.6058, 0.603, 0.03452, 0.603, 0.02196, 0.625, 0.0, 0.625, 0.05648, 0.397, 0.7155, 0.397, 0.728, 0.375, 0.75, 0.375, 0.6935, 0.397, 0.03452, 0.603, 0.03452, 0.625, 0.05648, 0.375, 0.05648, 0.603, 0.7155, 0.397, 0.7155, 0.375, 0.6935, 0.625, 0.6935, 0.603, 0.1778, 0.397, 0.1778, 0.397, 0.1778, 0.603, 0.1778, 0.397, 0.1661, 0.603, 0.1661, 0.603, 0.1661, 0.397, 0.1661, 0.603, 0.1778, 0.397, 0.1778, 0.397, 0.1778, 0.603, 0.1778, 0.603, 0.03452, 0.397, 0.03452, 0.397, 0.03452, 0.603, 0.03452, 0.603, 0.02196, 0.603, 0.03452, 0.603, 0.03452, 0.603, 0.02196, 0.397, 0.02196, 0.603, 0.02196, 0.603, 0.02196, 0.397, 0.02196, 0.397, 0.1661, 0.603, 0.1661, 0.603, 0.1661, 0.397, 0.1661, 0.397, 0.1778, 0.397, 0.1661, 0.397, 0.1661, 0.397, 0.1778, 0.603, 0.03452, 0.397, 0.03452, 0.397, 0.03452, 0.603, 0.03452, 0.397, 0.02196, 0.397, 0.02196, 0.397, 0.02196, 0.397, 0.02196, 0.397, 0.02196, 0.603, 0.02196, 0.603, 0.02196, 0.397, 0.02196, 0.603, 0.02196, 0.603, 0.03452, 0.603, 0.03452, 0.603, 0.02196, 0.397, 0.1778, 0.397, 0.1661, 0.397, 0.1661, 0.397, 0.1778, 0.603, 0.1661, 0.603, 0.1778, 0.603, 0.1778, 0.603, 0.1661, 0.397, 0.03452, 0.397, 0.02196, 0.397, 0.02196, 0.397, 0.03452, 0.603, 0.03452, 0.397, 0.03452, 0.397, 0.03452, 0.603, 0.03452, 0.603, 0.5722, 0.603, 0.5839, 0.603, 0.5839, 0.603, 0.5722, 0.397, 0.02196, 0.397, 0.03452, 0.397, 0.03452, 0.397, 0.02196, 0.603, 0.7155, 0.603, 0.728, 0.603, 0.728, 0.603, 0.7155, 0.603, 0.5839, 0.397, 0.5839, 0.397, 0.5839, 0.603, 0.5839, 0.603, 0.5722, 0.603, 0.5839, 0.603, 0.5839, 0.603, 0.5722, 0.397, 0.5839, 0.397, 0.5722, 0.397, 0.5722, 0.397, 0.5839, 0.603, 0.728, 0.397, 0.728, 0.397, 0.728, 0.603, 0.728, 0.397, 0.5722, 0.603, 0.5722, 0.603, 0.5722, 0.397, 0.5722, 0.397, 0.1661, 0.603, 0.1661, 0.603, 0.1778, 0.397, 0.1778, 0.397, 0.02196, 0.603, 0.02196, 0.603, 0.03452, 0.397, 0.03452, 0.397, 0.1661, 0.603, 0.1661, 0.603, 0.1661, 0.397, 0.1661, 0.603, 0.1778, 0.397, 0.1778, 0.397, 0.1778, 0.603, 0.1778, 0.397, 0.02196, 0.603, 0.02196, 0.603, 0.02196, 0.397, 0.02196, 0.603, 0.02196, 0.603, 0.03452, 0.603, 0.03452, 0.603, 0.02196, 0.397, 0.7155, 0.397, 0.728, 0.397, 0.728, 0.397, 0.7155, 0.603, 0.1661, 0.603, 0.1778, 0.603, 0.1778, 0.603, 0.1661, 0.397, 0.7155, 0.603, 0.7155, 0.603, 0.728, 0.397, 0.728, 0.397, 0.5722, 0.603, 0.5722, 0.603, 0.5839, 0.397, 0.5839, 0.397, 0.5839, 0.397, 0.5839, 0.397, 0.5839, 0.397, 0.5839, 0.603, 0.7155, 0.603, 0.728, 0.603, 0.728, 0.603, 0.7155, 0.397, 0.7155, 0.603, 0.7155, 0.603, 0.7155, 0.397, 0.7155, 0.603, 0.5839, 0.397, 0.5839, 0.397, 0.5839, 0.603, 0.5839, 0.397, 0.5722, 0.603, 0.5722, 0.603, 0.5722, 0.397, 0.5722, 0.603, 0.728, 0.397, 0.728, 0.397, 0.728, 0.603, 0.728, 0.397, 0.03452, 0.397, 0.02196, 0.397, 0.02196, 0.397, 0.03452, 0.397, 0.728, 0.397, 0.7155, 0.397, 0.7155, 0.397, 0.728, 0.397, 0.1778, 0.397, 0.1661, 0.397, 0.1661, 0.397, 0.1778, 0.397, 0.5839, 0.397, 0.5722, 0.397, 0.5722, 0.397, 0.5839, 0.397, 0.5839, 0.397, 0.5722, 0.397, 0.5722, 0.397, 0.5839, 0.397, 0.1778, 0.397, 0.1661, 0.397, 0.1661, 0.397, 0.1778, 0.397, 0.03452, 0.397, 0.03452, 0.397, 0.03452, 0.397, 0.03452, 0.397, 0.7155, 0.397, 0.7155, 0.397, 0.7155, 0.397, 0.7155, 0.397, 0.728, 0.397, 0.728, 0.397, 0.728, 0.397, 0.728, 0.397, 0.5722, 0.397, 0.5839, 0.397, 0.5839, 0.397, 0.5722, 0.397, 0.1661, 0.397, 0.1778, 0.397, 0.1778, 0.397, 0.1661, 0.397, 0.1661, 0.397, 0.1661, 0.397, 0.1661, 0.397, 0.1661, 0.397, 0.728, 0.397, 0.7155, 0.397, 0.7155, 0.397, 0.728, 0.397, 0.03452, 0.397, 0.02196, 0.397, 0.02196, 0.397, 0.03452, 0.397, 0.1778, 0.397, 0.1778, 0.397, 0.1778, 0.397, 0.1778, 0.397, 0.5722, 0.397, 0.5722, 0.397, 0.5722, 0.397, 0.5722])
me_cube_001.use_remesh_fix_poles = True
me_cube_001.use_remesh_preserve_attributes = False
me_cube_001.use_mirror_vertex_groups = False
me_cube_001.update()
arm_armature_004 = bpy.data.armatures.new('Armature.004')  # bones are not reproduced
arm_armature_001 = bpy.data.armatures.new('Armature.001')  # bones are not reproduced

# ---- objects
ob_circle = bpy.data.objects.new('Circle', me_circle)
ob_prayer_mantis = bpy.data.objects.new('Prayer-Mantis', me_cube_008)
ob_rig = bpy.data.objects.new('rig', arm_armature_004)
ob_prayer_mantis_002 = bpy.data.objects.new('Prayer-Mantis.002', me_cube_001)
ob_rig_002 = bpy.data.objects.new('rig.002', arm_armature_001)

# ---- transforms, parenting, visibility, modifiers, constraints
ob_circle.location = (0.0, 0.0, 0.0)
ob_circle.lineart.crease_threshold = 0.0
ob_prayer_mantis.parent = ob_rig
ob_prayer_mantis.location = (0.0, 0.0, 0.0)
ob_prayer_mantis.lineart.crease_threshold = 0.0
ob_prayer_mantis.use_mesh_mirror_x = True
_vg = ob_prayer_mantis.vertex_groups.new(name='Group')
for _i, _w in zip([4, 5, 79, 81, 83, 85, 86, 87, 97, 106, 107, 108, 113, 122, 123, 124, 129], [0.9302, 0.944, 0.9349, 0.9286, 0.01391, 0.1128, 0.2097, 0.2058, 0.1108, 0.9605, 1.0, 1.0, 0.9366, 0.5065, 0.5208, 0.1169, 0.1236]): _vg.add([_i], _w, 'REPLACE')
_vg = ob_prayer_mantis.vertex_groups.new(name='arm2.R')
for _i, _w in zip([106, 107, 108, 113, 122, 123, 124, 129, 136, 137, 144, 145], [0.02801, 0.03592, 0.06517, 0.0627, 0.4934, 0.03184, 0.8843, 0.8763, 0.9925, 0.993, 0.9983, 0.9981]): _vg.add([_i], _w, 'REPLACE')
_vg = ob_prayer_mantis.vertex_groups.new(name='front-leg2.R')
for _i, _w in zip([2, 3, 27, 66, 67, 68, 69, 78, 83, 87, 114, 115, 116, 131, 132, 133, 139, 140, 141], [0.0, 0.0, 0.0, 0.0, 0.0, 0.0, 0.0, 0.0, 0.0, 0.0, 0.0, 0.0, 0.0, 0.0, 0.0, 0.0, 0.0, 0.0, 0.0]): _vg.add([_i], _w, 'REPLACE')
_vg = ob_prayer_mantis.vertex_groups.new(name='front-leg2.L')
for _i, _w in zip([101, 102, 103, 104, 114, 115, 116, 117, 118, 119, 120, 131, 132, 133, 139, 140, 141], [0.0, 0.0, 0.0191, 0.0, 0.0, 0.0, 0.0, 1.0, 0.9863, 1.0, 0.9989, 0.0, 1.0, 0.9844, 0.0, 1.0, 1.0]): _vg.add([_i], _w, 'REPLACE')
_vg = ob_prayer_mantis.vertex_groups.new(name='back-leg2.R')
for _i, _w in zip([4, 5, 10, 92, 116], [0.0, 0.0, 0.0, 0.0, 0.0]): _vg.add([_i], _w, 'REPLACE')
_vg = ob_prayer_mantis.vertex_groups.new(name='back-leg2.L')
for _i, _w in zip([0, 1, 98, 99, 100, 109, 114, 115, 116, 121, 130, 131, 138, 139], [0.0, 0.0, 0.01904, 0.0, 0.00361, 0.0, 0.9666, 1.0, 0.9439, 0.9708, 0.9835, 1.0, 1.0, 1.0]): _vg.add([_i], _w, 'REPLACE')
_vg = ob_prayer_mantis.vertex_groups.new(name='back-leg1.L')
for _i, _w in zip([0, 1, 2, 3, 4, 5, 6, 7, 10, 13, 27, 30, 34, 49, 66, 67, 68, 69, 70, 78, 79, 80, 81, 83, 85, 86, 87, 91, 92, 97, 98, 99, 100, 105, 106, 107, 108, 109, 113, 114, 115, 116, 121, 122, 123, 124, 129, 131, 132, 133, 136, 137, 140, 141, 144, 145], [0.0, 0.0, 0.0, 0.0, 0.0, 0.0, 0.0, 0.0, 0.0, 0.0, 0.0, 0.0, 0.0, 0.0, 0.0, 0.0, 0.0, 0.0, 0.0, 0.03706, 0.0, 0.0, 0.0, 0.0, 0.0, 1.987e-08, 0.0, 0.0, 0.0, 0.0, 0.981, 1.0, 0.9964, 0.9933, 0.0, 0.0, 0.0, 0.0, 0.0, 0.03342, 0.0, 0.05608, 0.02918, 0.0, 0.0, 0.0, 0.0, 0.0, 0.0, 0.0, 0.0, 0.0, 0.0, 0.0, 0.0, 0.0]): _vg.add([_i], _w, 'REPLACE')
_vg = ob_prayer_mantis.vertex_groups.new(name='back-leg1.R')
for _i, _w in zip([4, 5, 10, 79, 81, 85, 86, 91, 97, 132, 133, 140, 141], [0.0, 0.0, 0.0, 0.0, 0.0, 0.0, 1.987e-08, 0.0, 0.0, 0.0, 0.01565, 0.0, 0.0]): _vg.add([_i], _w, 'REPLACE')
_vg = ob_prayer_mantis.vertex_groups.new(name='spine1')
for _i, _w in zip([0, 1, 2, 3, 4, 5, 6, 7, 8, 9, 10, 11, 13, 15, 74, 75, 76, 77, 78, 79, 80, 81, 82, 83, 84, 85, 86, 87, 88, 89, 90, 91, 92, 93, 94, 95, 96, 97], [1.0, 1.0, 1.0, 0.0, 1.0, 1.0, 1.0, 0.0, 0.9466, 0.9882, 0.3614, 0.036, 0.0, 0.03237, 1.0, 0.9961, 0.9961, 0.0, 0.9629, 1.0, 1.0, 1.0, 1.0, 1.0, 1.0, 1.0, 1.0, 1.0, 1.0, 0.0, 1.0, 1.0, 0.0, 1.0, 1.0, 1.0, 1.0, 1.0]): _vg.add([_i], _w, 'REPLACE')
_vg = ob_prayer_mantis.vertex_groups.new(name='front-leg1.L')
for _i, _w in zip([8, 9, 27, 34, 74, 76, 101, 102, 103, 104, 117, 118, 119, 120], [0.05342, 0.01185, 0.0, 0.0, 0.0, 0.003921, 1.0, 1.0, 0.9809, 1.0, 0.0, 0.01371, 0.0, 0.001122]): _vg.add([_i], _w, 'REPLACE')
_vg = ob_prayer_mantis.vertex_groups.new(name='front-leg1.R')
for _i, _w in zip([10, 11, 67, 75, 77], [0.6386, 0.964, 0.0002923, 0.00394, 1.0]): _vg.add([_i], _w, 'REPLACE')
_vg = ob_prayer_mantis.vertex_groups.new(name='spine2')
for _i, _w in zip([0, 1, 2, 3, 4, 5, 6, 7, 8, 9, 10, 11, 12, 13, 15, 16, 17, 19, 20, 22, 23, 24, 25, 26, 27, 28, 29, 31, 32, 33, 34, 35, 40, 41, 42, 43, 44, 45, 48, 49, 50, 51, 58, 62, 63, 64, 65, 66, 67, 68, 69, 70, 71, 72, 73, 74, 76, 78, 79, 80, 81, 82, 83, 85, 86, 87, 88, 89, 90, 91, 92, 93, 94, 95, 97, 103, 104, 105, 106, 107, 108, 109, 110, 111, 112, 113, 114, 115, 116, 119, 120, 122, 123, 124, 125, 126, 127, 128, 129, 130, 131, 132, 133, 134, 135, 136, 137, 138, 139, 140, 141, 142, 143, 144, 145], [0.0, 0.0, 0.0, 1.0, 0.0, 0.0, 0.0, 1.0, 0.0, 0.0, 0.0, 0.0, 0.0, 0.0, 0.0, 0.0, 0.0, 0.0, 0.0, 0.0, 0.0, 0.0, 0.0, 0.0, 0.0, 0.0, 0.0, 0.0, 0.0, 0.0, 0.0, 0.0, 0.0, 0.0, 0.0, 0.0, 0.0, 0.0, 0.0, 0.0, 5.757e-06, 0.0, 0.0, 0.0, 0.0, 0.01159, 0.0, 0.0, 0.006926, 0.0, 0.007411, 0.0, 0.0, 0.0, 0.0, 0.0, 0.0, 0.0, 0.0, 0.0, 0.0, 0.0, 0.0, 0.0, 1.987e-08, 0.0, 0.0, 1.0, 0.0, 0.0, 1.0, 0.0, 0.0, 0.0, 0.0, 0.0, 0.0, 0.0, 0.0, 0.0, 0.0, 0.0, 0.0, 0.0, 0.0, 0.0, 0.0, 0.0, 0.0, 0.0, 0.0, 0.0, 0.0, 0.0, 0.0, 0.0, 0.0, 0.0, 0.0, 0.0, 0.0, 0.0, 0.0, 0.0, 0.0, 0.0, 0.0, 0.0, 0.0, 0.0, 0.0, 0.0, 0.0, 0.0, 0.0]): _vg.add([_i], _w, 'REPLACE')
_vg = ob_prayer_mantis.vertex_groups.new(name='spine3')
for _i, _w in zip([12, 13, 14, 15, 16, 17, 18, 19, 20, 21, 22, 23, 24, 25, 26, 27, 28, 29, 30, 31, 40, 41, 42, 43], [0.0, 1.0, 0.0, 0.9676, 0.0, 1.0, 0.0, 1.0, 0.0005067, 0.003737, 0.0, 0.0, 1.0, 1.0, 0.0, 0.008402, 1.0, 1.0, 0.008782, 0.0, 0.0, 0.0, 0.0, 0.0]): _vg.add([_i], _w, 'REPLACE')
_vg = ob_prayer_mantis.vertex_groups.new(name='spine4')
for _i, _w in zip([20, 21, 22, 23, 26, 27, 30, 31, 44, 45, 58], [0.262, 0.2736, 0.1869, 0.1422, 0.3625, 0.2591, 0.2708, 0.2759, 0.06608, 0.09253, 0.008532]): _vg.add([_i], _w, 'REPLACE')
_vg = ob_prayer_mantis.vertex_groups.new(name='arm1.R')
for _i, _w in zip([21, 23, 30, 31, 56, 57, 58, 59, 60, 61, 70, 71, 72, 73], [0.468, 0.7273, 0.465, 0.4704, 0.2128, 0.1449, 0.9707, 0.5127, 0.9032, 0.5034, 0.9985, 0.9944, 0.9995, 0.9986]): _vg.add([_i], _w, 'REPLACE')
_vg = ob_prayer_mantis.vertex_groups.new(name='arm1.L')
for _i, _w in zip([12, 14, 16, 18, 25, 33, 35, 40, 41, 42, 43], [1.0, 1.0, 1.0, 1.0, 0.03453, 1.0, 0.4066, 0.02208, 0.0, 1.0, 1.0]): _vg.add([_i], _w, 'REPLACE')
_vg = ob_prayer_mantis.vertex_groups.new(name='arm3.R')
for _i, _w in zip([2, 3, 6, 7, 8, 9, 12, 16, 17, 19, 20, 21, 22, 23, 25, 26, 27, 30, 31, 32, 33, 34, 35, 40, 41, 42, 43, 48, 49, 50, 51, 60, 61, 62, 63, 64, 65, 66, 67, 68, 69, 73, 74, 76, 89, 93, 103, 104, 119, 120, 132, 133, 140, 141], [1.0, 1.0, 1.0, 1.0, 0.0, 0.0, 0.0, 0.0, 0.01894, 0.006495, 0.266, 0.1271, 0.08581, 0.06524, 1.0, 0.1671, 0.2675, 0.1277, 0.1268, 0.0, 1.0, 0.0, 0.4066, 0.0, 0.0, 0.0, 0.0, 0.0, 0.0, 0.0001805, 0.0, 1.0, 1.0, 0.0, 0.0, 0.01314, 0.0, 0.0, 0.007218, 0.0, 0.007599, 1.0, 0.0, 1.989e-05, 1.0, 1.0, 0.0, 0.0, 0.0, 0.0, 1.0, 1.0, 1.0, 1.0]): _vg.add([_i], _w, 'REPLACE')
_vg = ob_prayer_mantis.vertex_groups.new(name='wrist.IK.R')
for _i, _w in zip([0, 1, 2, 3, 4, 5, 6, 7, 8, 9, 10, 74, 75, 76, 77, 78, 79, 80, 81, 82, 83, 85, 86, 87, 88, 89, 90, 91, 92, 93, 94, 95, 97], [0.23, 0.2396, 0.4826, 0.01565, 0.06711, 0.05331, 0.4822, 0.02308, 0.1816, 0.0947, 0.05028, 0.2377, 0.05458, 0.2237, 0.07763, 0.2484, 0.063, 0.2586, 0.06921, 0.8918, 0.7984, 0.8714, 0.7656, 0.7686, 0.8749, 0.01877, 0.8723, 0.763, 0.009508, 0.7774, 0.8912, 0.8582, 0.8734]): _vg.add([_i], _w, 'REPLACE')
_vg = ob_prayer_mantis.vertex_groups.new(name='wrist.IK.L')
_vg = ob_prayer_mantis.vertex_groups.new(name='arm2.L')
for _i, _w in zip([32, 34, 35, 40, 41, 48, 49, 50, 51, 65], [1.0, 1.0, 0.1868, 0.9779, 1.0, 0.003687, 0.03228, 0.005216, 0.0, 0.0]): _vg.add([_i], _w, 'REPLACE')
_vg = ob_prayer_mantis.vertex_groups.new(name='arm3.L')
for _i, _w in zip([48, 49, 50, 51, 62, 63, 64, 65, 66, 67, 68, 69], [0.9963, 0.9677, 0.9946, 1.0, 1.0, 1.0, 0.9753, 1.0, 1.0, 0.9856, 1.0, 0.985]): _vg.add([_i], _w, 'REPLACE')
_vg = ob_prayer_mantis.vertex_groups.new(name='back-foot-IK.L')
_vg = ob_prayer_mantis.vertex_groups.new(name='back-foot-IK.R')
_vg = ob_prayer_mantis.vertex_groups.new(name='front-foot-IK.L')
_vg = ob_prayer_mantis.vertex_groups.new(name='front-foot-IK.R')
_m = ob_prayer_mantis.modifiers.new('Armature', 'ARMATURE')
_m.object = ob_rig
ob_rig.location = (0.0, 0.0, 0.0)
ob_rig.show_in_front = True
ob_rig.lineart.crease_threshold = 0.0
ob_prayer_mantis_002.location = (3.492, 0.0, 0.0)
ob_prayer_mantis_002.lineart.crease_threshold = 0.0
ob_rig_002.location = (3.492, 0.0, 0.0)
ob_rig_002.lineart.crease_threshold = 0.0

# ---- collection membership
scene.collection.objects.link(ob_circle)
col_collection.objects.link(ob_prayer_mantis)
col_collection.objects.link(ob_rig)
col_back_up.objects.link(ob_prayer_mantis_002)
col_back_up.objects.link(ob_rig_002)
def _layer_coll(name, lc=None):
    lc = lc or bpy.context.view_layer.layer_collection
    for c in lc.children:
        if c.name == name: return c
        r = _layer_coll(name, c)
        if r: return r
_layer_coll('back-up').exclude = True

# ---- scene / render settings (as saved in the file)
scene.frame_start = 1; scene.frame_end = 250; scene.frame_set(98)
scene.render.engine = 'BLENDER_EEVEE_NEXT'
scene.cycles.use_denoising = False
scene.cycles.samples = 128
scene.cycles.sampling_pattern = 'TABULATED_SOBOL'
scene.cycles.use_adaptive_sampling = False
scene.cycles.use_light_tree = False
scene.view_settings.view_transform = 'Filmic'
bpy.context.view_layer.update()

# ---- added for rendering (the .blend has no active camera and no usable light): camera, sun
cam_auto = bpy.data.cameras.new('AutoCamera')
cam_auto.lens = 50.0
cam_auto.sensor_width = 36.0
cam_auto.clip_end = 1000.0
ob_auto_camera = bpy.data.objects.new('AutoCamera', cam_auto)
scene.collection.objects.link(ob_auto_camera)
ob_auto_camera.location = (9.2118, -11.0542, 9.05737)
ob_auto_camera.rotation_euler = (1.09748, -7.21219e-08, 0.694738)
scene.camera = ob_auto_camera
light_auto_sun = bpy.data.lights.new('AutoSun', 'SUN')
light_auto_sun.energy = 3.0
light_auto_sun.angle = 0.0523599
ob_auto_sun = bpy.data.objects.new('AutoSun', light_auto_sun)
scene.collection.objects.link(ob_auto_sun)
ob_auto_sun.rotation_euler = (0.872665, 0.174533, 0.523599)
bpy.context.view_layer.update()
